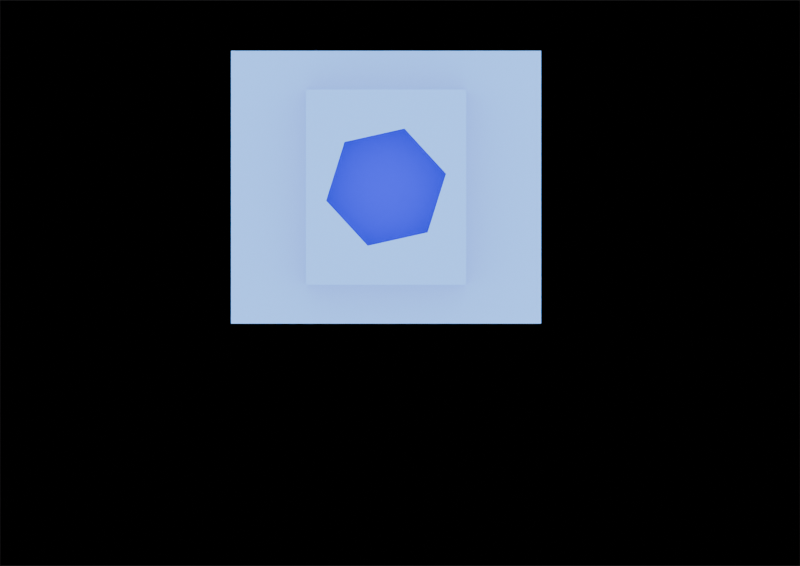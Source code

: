 # Source: Blender_Test.blend  (saved by Blender 4.5.88; exported with 4.5.12 LTS)
import bpy
from mathutils import Matrix  # noqa: F401  (used for matrix-valued properties, if any)

bpy.ops.wm.read_factory_settings(use_empty=True)
scene = bpy.context.scene
scene.name = 'Scene'

# ---- collections
col_collection = bpy.data.collections.new('Collection'); scene.collection.children.link(col_collection)

# ---- images (referenced by path relative to the original .blend; pixels are not part of the script)
import os
ASSET_DIR = os.environ.get("B2B_ASSET_DIR", "")  # directory of the original .blend (textures are referenced by path, not embedded)
HERE = os.path.dirname(os.path.abspath(__file__))  # packed textures are extracted next to this script under _unpacked/

def load_image(name, relpath, width, height, colorspace="sRGB"):
    """Load a texture the original file referenced (path relative to the .blend, or extracted next to this script)."""
    p = next((c for c in (os.path.join(HERE, relpath), os.path.join(ASSET_DIR, relpath)) if relpath and os.path.exists(c)), "")
    if p:
        img = bpy.data.images.load(p, check_existing=True)
        img.name = name
    else:  # same state as the original file: an image datablock whose file is absent (Cycles renders it pink)
        img = bpy.data.images.new(name, width, height)
        img.source = "FILE"
        img.filepath = "//" + (relpath or name)
    img.colorspace_settings.name = colorspace
    return img
img_exported2_png_001 = load_image('exported2.png.001', 'exported2.png', 1024, 1024, 'sRGB')
img_hospital_room_2_1k_hdr = load_image('hospital_room_2_1k.hdr', 'hospital_room_2_1k.hdr', 1024, 1024, 'Linear Rec.709')

# ---- materials (node trees are filled in below, after node groups)
mat_svg_image_material = bpy.data.materials.new('SVG_Image_Material')
mat_outtermat = bpy.data.materials.new('outtermat')
mat_outtermat.diffuse_color = (0.1683, 0.1912, 0.2159, 1.0)
mat_innernat = bpy.data.materials.new('innerNat')

# ---- material node trees
mat_svg_image_material.use_nodes = True; mat_svg_image_material.node_tree.nodes.clear()
_N = mat_svg_image_material.node_tree.nodes; _L = mat_svg_image_material.node_tree.links
n0 = _N.new('ShaderNodeOutputMaterial'); n0.name = 'Material Output'; n0.location = (537, 625)
n1 = _N.new('ShaderNodeTexImage'); n1.name = 'Image Texture'; n1.location = (-631, 580)
n1.image = img_exported2_png_001
n2 = _N.new('ShaderNodeEmission'); n2.name = 'Emission'; n2.location = (31, 600)
n2.inputs[1].default_value = 5.0
n3 = _N.new('ShaderNodeValToRGB'); n3.name = 'Color Ramp'; n3.location = (-286, 601)
n3.width = 212
while len(n3.color_ramp.elements) > 1: n3.color_ramp.elements.remove(n3.color_ramp.elements[-1])
n3.color_ramp.elements[0].position = 0.9217; n3.color_ramp.elements[0].color = (0.0, 0.0, 0.0, 1.0)
_e = n3.color_ramp.elements.new(1.0); _e.color = (1.0, 1.0, 1.0, 1.0)
_L.new(n3.outputs[0], n2.inputs[0])
_L.new(n2.outputs[0], n0.inputs[0])
_L.new(n1.outputs[0], n3.inputs[0])
n0.is_active_output = True
mat_outtermat.use_nodes = True; mat_outtermat.node_tree.nodes.clear()
_N = mat_outtermat.node_tree.nodes; _L = mat_outtermat.node_tree.links
n0 = _N.new('ShaderNodeOutputMaterial'); n0.name = 'Material Output'; n0.location = (444, 316)
n1 = _N.new('ShaderNodeBsdfAnisotropic'); n1.name = 'Glossy BSDF'; n1.location = (-240, 121)
n1.distribution = 'GGX'
n1.inputs[0].default_value = (0.8017, 0.7921, 0.7634, 1.0)
n1.inputs[1].default_value = 0.11
n2 = _N.new('ShaderNodeBsdfDiffuse'); n2.name = 'Diffuse BSDF'; n2.location = (-228, 307)
n2.inputs[0].default_value = (0.04812, 0.272, 0.8039, 1.0)
n2.inputs[1].default_value = 0.003
n3 = _N.new('ShaderNodeMixShader'); n3.name = 'Mix Shader'; n3.location = (84, 280)
n3.inputs[0].default_value = 0.085
n4 = _N.new('ShaderNodeMixShader'); n4.name = 'Mix Shader.001'; n4.location = (264, 307)
n5 = _N.new('ShaderNodeBsdfAnisotropic'); n5.name = 'Glossy BSDF.001'; n5.location = (38, 27)
n5.distribution = 'GGX'
n5.inputs[1].default_value = 0.083
n6 = _N.new('ShaderNodeFresnel'); n6.name = 'Fresnel'; n6.location = (62, 443)
_L.new(n4.outputs[0], n0.inputs[0])
_L.new(n3.outputs[0], n4.inputs[1])
_L.new(n5.outputs[0], n4.inputs[2])
_L.new(n6.outputs[0], n4.inputs[0])
_L.new(n2.outputs[0], n3.inputs[1])
_L.new(n1.outputs[0], n3.inputs[2])
n0.is_active_output = True
mat_innernat.use_nodes = True; mat_innernat.node_tree.nodes.clear()
_N = mat_innernat.node_tree.nodes; _L = mat_innernat.node_tree.links
n0 = _N.new('ShaderNodeBsdfPrincipled'); n0.name = 'Principled BSDF'; n0.location = (-200, 100)
n0.inputs[0].default_value = (0.01841, 0.01725, 0.715, 1.0)
n0.inputs[1].default_value = 1.0
n0.inputs[2].default_value = 0.5133
n0.inputs[7].default_value = 0.03
n1 = _N.new('ShaderNodeOutputMaterial'); n1.name = 'Material Output'; n1.location = (200, 100)
_L.new(n0.outputs[0], n1.inputs[0])
n1.is_active_output = True

# ---- world
world_world = bpy.data.worlds.new('World'); scene.world = world_world
world_world.use_nodes = True; world_world.node_tree.nodes.clear()
_N = world_world.node_tree.nodes; _L = world_world.node_tree.links
n0 = _N.new('ShaderNodeOutputWorld'); n0.name = 'World Output'; n0.location = (200, 100)
n1 = _N.new('ShaderNodeBackground'); n1.name = 'Background'; n1.location = (-200, 100)
n1.inputs[0].default_value = (0.05088, 0.05088, 0.05088, 1.0)
n2 = _N.new('ShaderNodeTexEnvironment'); n2.name = 'Environment Texture'; n2.location = (-551, 116)
n2.image = img_hospital_room_2_1k_hdr
n3 = _N.new('ShaderNodeTexCoord'); n3.name = 'Texture Coordinate'; n3.location = (-1043, 148)
n4 = _N.new('ShaderNodeMapping'); n4.name = 'Mapping'; n4.location = (-810, 153)
n4.inputs[2].default_value = (0.0, 0.0, 0.04363)
_L.new(n1.outputs[0], n0.inputs[0])
_L.new(n3.outputs[0], n4.inputs[0])
_L.new(n4.outputs[0], n2.inputs[0])
n0.is_active_output = True
world_world.color = (0.05088, 0.05088, 0.05088)
world_world.sun_shadow_jitter_overblur = 0.0

# ---- cameras
cam_camera_002 = bpy.data.cameras.new('Camera.002')
cam_camera_002.type = 'ORTHO'
cam_camera_002.ortho_scale = 0.42

# ---- lights
light_sun = bpy.data.lights.new('Sun', 'SUN')
light_sun.angle = 3.142
light_sun.energy = 9.16

# ---- meshes
me_plane_001 = bpy.data.meshes.new('Plane.001')
me_plane_001.from_pydata([(-0.21, -0.1485, 0.0), (0.21, -0.1485, 0.0), (-0.21, 0.1485, 0.0), (0.21, 0.1485, 0.0)], [], [(0, 1, 3, 2)])
_uv = me_plane_001.uv_layers.new(name='UVMap')
_uv.uv.foreach_set('vector', [0.0, 0.0, 1.0, 0.0, 1.0, 1.0, 0.0, 1.0])
me_plane_001.materials.append(mat_svg_image_material)
me_plane_001.update()
me_body = bpy.data.meshes.new('Body')
me_body.from_pydata([(0.0, 0.07161, 0.0), (0.0, 0.07161, 0.01), (0.0, 3.725e-09, 0.01), (0.0, 3.725e-09, 0.0), (0.08139, 0.07161, 0.0), (0.08139, 0.07161, 0.01), (0.0, 0.07161, 0.01), (0.0, 0.07161, 0.0), (0.0, 3.725e-09, 0.0), (0.0, 3.725e-09, 0.01), (0.08139, 3.725e-09, 0.01), (0.08139, 3.725e-09, 0.0), (0.0, 0.07161, 0.0), (0.0, 3.725e-09, 0.0), (0.08139, 3.725e-09, 0.0), (0.08139, 0.07161, 0.0), (0.0, 0.07161, 0.01), (0.0, 3.725e-09, 0.01), (0.08139, 3.725e-09, 0.01), (0.08139, 0.07161, 0.01), (0.01965, 0.06144, 0.01), (0.01965, 0.01017, 0.01), (0.06174, 0.06144, 0.01), (0.06174, 0.01017, 0.01), (0.08139, 3.725e-09, 0.0), (0.08139, 3.725e-09, 0.01), (0.08139, 0.07161, 0.01), (0.08139, 0.07161, 0.0), (0.01965, 0.06144, 0.01), (0.01965, 0.06144, 0.02), (0.01965, 0.01017, 0.02), (0.01965, 0.01017, 0.01), (0.01965, 0.01017, 0.01), (0.01965, 0.01017, 0.02), (0.06174, 0.01017, 0.02), (0.06174, 0.01017, 0.01), (0.06174, 0.01017, 0.01), (0.06174, 0.01017, 0.02), (0.06174, 0.06144, 0.02), (0.06174, 0.06144, 0.01), (0.06174, 0.06144, 0.01), (0.06174, 0.06144, 0.02), (0.01965, 0.06144, 0.02), (0.01965, 0.06144, 0.01), (0.01965, 0.06144, 0.02), (0.01965, 0.01017, 0.02), (0.06174, 0.01017, 0.02), (0.06174, 0.06144, 0.02), (0.05161, 0.02394, 0.02), (0.05643, 0.03933, 0.02), (0.03588, 0.02042, 0.02), (0.02496, 0.03228, 0.02), (0.02978, 0.04767, 0.02), (0.04551, 0.05119, 0.02), (0.05161, 0.02394, 0.02), (0.05161, 0.02394, 0.005), (0.05643, 0.03933, 0.005), (0.05643, 0.03933, 0.02), (0.05643, 0.03933, 0.02), (0.05643, 0.03933, 0.005), (0.04551, 0.05119, 0.005), (0.04551, 0.05119, 0.02), (0.04551, 0.05119, 0.02), (0.04551, 0.05119, 0.005), (0.02978, 0.04767, 0.005), (0.02978, 0.04767, 0.02), (0.02978, 0.04767, 0.02), (0.02978, 0.04767, 0.005), (0.02496, 0.03228, 0.005), (0.02496, 0.03228, 0.02), (0.02496, 0.03228, 0.02), (0.02496, 0.03228, 0.005), (0.03588, 0.02042, 0.005), (0.03588, 0.02042, 0.02), (0.03588, 0.02042, 0.02), (0.03588, 0.02042, 0.005), (0.05161, 0.02394, 0.005), (0.05161, 0.02394, 0.02), (0.05161, 0.02394, 0.005), (0.05643, 0.03933, 0.005), (0.04551, 0.05119, 0.005), (0.02978, 0.04767, 0.005), (0.02496, 0.03228, 0.005), (0.03588, 0.02042, 0.005)], [], [(3, 1, 0), (3, 2, 1), (7, 5, 4), (7, 6, 5), (11, 9, 8), (11, 10, 9), (14, 13, 12), (15, 14, 12), (20, 16, 17), (20, 17, 21), (18, 23, 21), (18, 21, 17), (22, 23, 18), (19, 22, 18), (19, 16, 20), (19, 20, 22), (27, 25, 24), (27, 26, 25), (31, 29, 28), (31, 30, 29), (34, 33, 32), (35, 34, 32), (39, 37, 36), (39, 38, 37), (42, 41, 40), (43, 42, 40), (51, 45, 50), (46, 50, 45), (48, 50, 46), (44, 51, 52), (44, 45, 51), (49, 48, 46), (53, 44, 52), (47, 53, 49), (47, 44, 53), (47, 49, 46), (57, 55, 54), (57, 56, 55), (61, 59, 58), (61, 60, 59), (65, 63, 62), (65, 64, 63), (69, 67, 66), (69, 68, 67), (72, 71, 70), (73, 72, 70), (76, 75, 74), (77, 76, 74), (78, 82, 83), (79, 82, 78), (80, 81, 82), (80, 82, 79)])
me_body.polygons.foreach_set('material_index', [0, 0, 0, 0, 0, 0, 0, 0, 0, 0, 0, 0, 0, 0, 0, 0, 0, 0, 0, 0, 0, 0, 0, 0, 0, 0, 0, 0, 0, 0, 0, 0, 0, 0, 0, 0, 1, 1, 1, 1, 1, 1, 1, 1, 1, 1, 1, 1, 1, 1, 1, 1])
me_body.materials.append(mat_outtermat)
me_body.materials.append(mat_innernat)
me_body.update()

# ---- objects
ob_camera = bpy.data.objects.new('Camera', cam_camera_002)
ob_svg_image_plane = bpy.data.objects.new('SVG_Image_Plane', me_plane_001)
ob_body = bpy.data.objects.new('Body', me_body)
ob_sun = bpy.data.objects.new('Sun', light_sun)

# ---- transforms, parenting, visibility, modifiers, constraints
ob_camera.location = (0.21, 0.1485, 10.0)
ob_svg_image_plane.location = (0.21, 0.1485, 0.0)
ob_body.location = (0.1213, 0.1272, -0.0004669)
ob_body.scale = (2.0, 2.0, 2.0)
_vg = ob_body.vertex_groups.new(name='inner')
_vg = ob_body.vertex_groups.new(name='External')
ob_sun.location = (0.0, 0.0, 1.424)

# ---- collection membership
scene.collection.objects.link(ob_camera)
col_collection.objects.link(ob_svg_image_plane)
col_collection.objects.link(ob_body)
col_collection.objects.link(ob_sun)

# ---- scene / render settings (as saved in the file)
scene.camera = ob_camera
scene.frame_start = 1; scene.frame_end = 250; scene.frame_set(1)
scene.render.engine = 'CYCLES'
scene.render.resolution_x = 1488
scene.render.resolution_y = 1052
bpy.context.view_layer.update()
